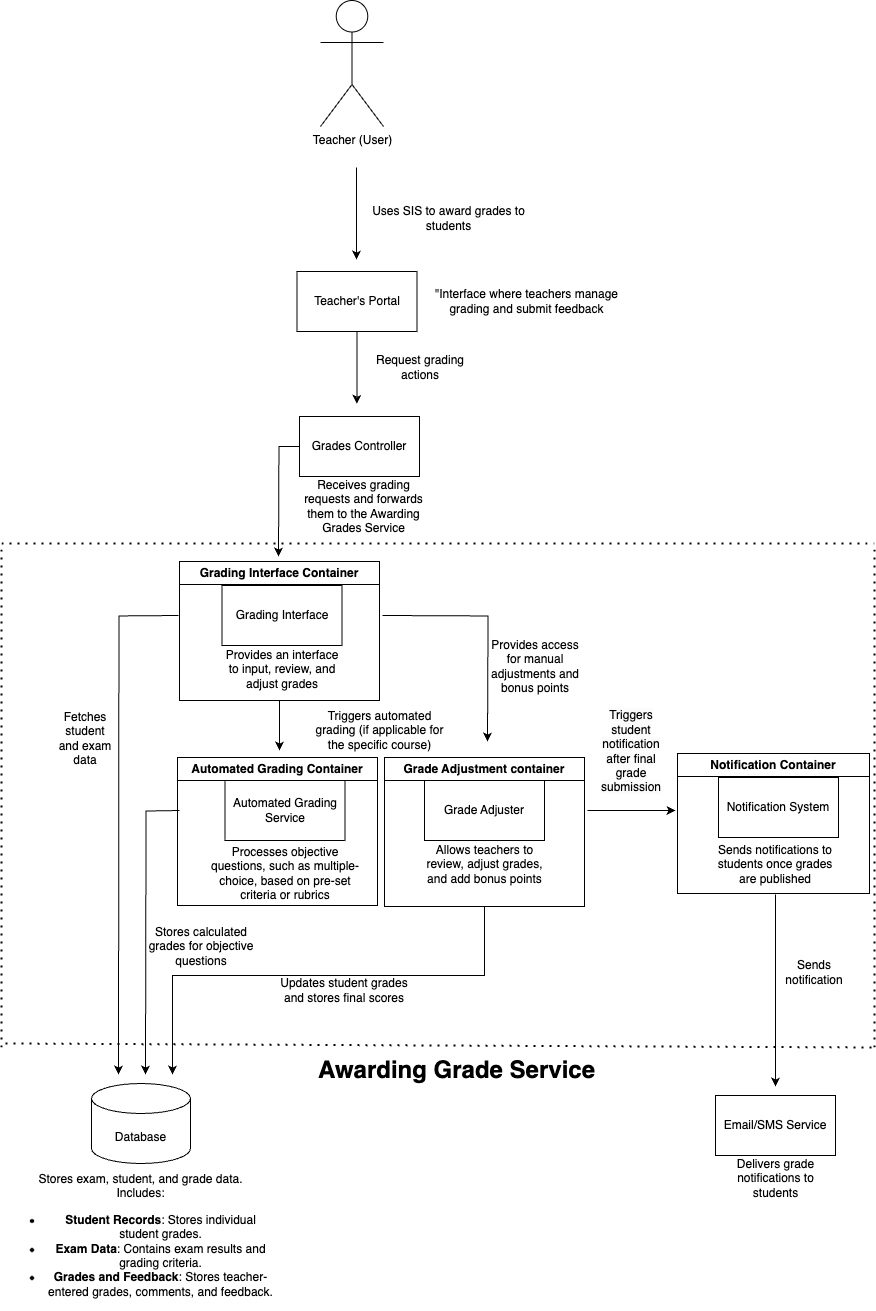

The diagram above was exported from draw.io. Its source (the exported page's mxGraphModel, read from the mxfile embedded in the PNG):
<mxGraphModel dx="2009" dy="1342" grid="0" gridSize="9" guides="1" tooltips="1" connect="1" arrows="1" fold="1" page="1" pageScale="1" pageWidth="2336" pageHeight="1654" background="none" math="0" shadow="0">
  <root>
    <mxCell id="0" />
    <mxCell id="1" parent="0" />
    <mxCell id="dNsUcpJVYosfko1aWvCR-1" value="Teacher (User)" style="shape=umlActor;verticalLabelPosition=bottom;verticalAlign=top;html=1;outlineConnect=0;" vertex="1" parent="1">
      <mxGeometry x="468" y="18" width="63" height="126" as="geometry" />
    </mxCell>
    <mxCell id="h4eYdAxCIHXkj4obThXR-4" style="edgeStyle=orthogonalEdgeStyle;rounded=0;orthogonalLoop=1;jettySize=auto;html=1;" edge="1" parent="1">
      <mxGeometry relative="1" as="geometry">
        <mxPoint x="266" y="1092" as="targetPoint" />
        <mxPoint x="326" y="633" as="sourcePoint" />
      </mxGeometry>
    </mxCell>
    <mxCell id="h4eYdAxCIHXkj4obThXR-38" style="edgeStyle=orthogonalEdgeStyle;rounded=0;orthogonalLoop=1;jettySize=auto;html=1;" edge="1" parent="1">
      <mxGeometry relative="1" as="geometry">
        <mxPoint x="635" y="759" as="targetPoint" />
        <mxPoint x="530" y="633" as="sourcePoint" />
      </mxGeometry>
    </mxCell>
    <mxCell id="Z9pKAEKTCMcdNoehat_x-1" value="Grading Interface" style="rounded=0;whiteSpace=wrap;html=1;" vertex="1" parent="1">
      <mxGeometry x="369.5" y="603" width="120" height="60" as="geometry" />
    </mxCell>
    <mxCell id="R0rA3ge6UaGDm9Fl58cG-1" value="Provides an interface to input, review, and adjust grades" style="text;html=1;align=center;verticalAlign=middle;whiteSpace=wrap;rounded=0;" vertex="1" parent="1">
      <mxGeometry x="366.5" y="672" width="126" height="30" as="geometry" />
    </mxCell>
    <mxCell id="R0rA3ge6UaGDm9Fl58cG-2" value="Database" style="shape=cylinder3;whiteSpace=wrap;html=1;boundedLbl=1;backgroundOutline=1;size=15;" vertex="1" parent="1">
      <mxGeometry x="239" y="1101" width="99" height="80" as="geometry" />
    </mxCell>
    <mxCell id="h4eYdAxCIHXkj4obThXR-11" style="edgeStyle=orthogonalEdgeStyle;rounded=0;orthogonalLoop=1;jettySize=auto;html=1;" edge="1" parent="1">
      <mxGeometry relative="1" as="geometry">
        <mxPoint x="293" y="1092" as="targetPoint" />
        <mxPoint x="327" y="828" as="sourcePoint" />
      </mxGeometry>
    </mxCell>
    <mxCell id="h4eYdAxCIHXkj4obThXR-3" value="Automated Grading Service" style="rounded=0;whiteSpace=wrap;html=1;" vertex="1" parent="1">
      <mxGeometry x="372.5" y="798" width="120" height="60" as="geometry" />
    </mxCell>
    <mxCell id="h4eYdAxCIHXkj4obThXR-42" style="edgeStyle=orthogonalEdgeStyle;rounded=0;orthogonalLoop=1;jettySize=auto;html=1;" edge="1" parent="1">
      <mxGeometry relative="1" as="geometry">
        <mxPoint x="823" y="828" as="targetPoint" />
        <mxPoint x="735" y="828" as="sourcePoint" />
      </mxGeometry>
    </mxCell>
    <mxCell id="h4eYdAxCIHXkj4obThXR-13" value="Grade Adjuster" style="rounded=0;whiteSpace=wrap;html=1;" vertex="1" parent="1">
      <mxGeometry x="572" y="798" width="120" height="60" as="geometry" />
    </mxCell>
    <mxCell id="h4eYdAxCIHXkj4obThXR-17" style="edgeStyle=orthogonalEdgeStyle;rounded=0;orthogonalLoop=1;jettySize=auto;html=1;exitX=0.5;exitY=1;exitDx=0;exitDy=0;" edge="1" parent="1" source="f5M5LB9haovnfIYijJ9v-6">
      <mxGeometry relative="1" as="geometry">
        <mxPoint x="320" y="1092" as="targetPoint" />
        <mxPoint x="632" y="912" as="sourcePoint" />
        <Array as="points">
          <mxPoint x="632" y="993" />
          <mxPoint x="320" y="993" />
        </Array>
      </mxGeometry>
    </mxCell>
    <mxCell id="h4eYdAxCIHXkj4obThXR-16" value="&lt;meta charset=&quot;utf-8&quot;&gt;Allows teachers to review, adjust grades, and add bonus points" style="text;html=1;align=center;verticalAlign=middle;whiteSpace=wrap;rounded=0;" vertex="1" parent="1">
      <mxGeometry x="564.5" y="867" width="135" height="30" as="geometry" />
    </mxCell>
    <mxCell id="h4eYdAxCIHXkj4obThXR-18" value="Processes objective questions, such as multiple-choice, based on pre-set criteria or rubrics" style="text;html=1;align=center;verticalAlign=middle;whiteSpace=wrap;rounded=0;" vertex="1" parent="1">
      <mxGeometry x="351.5" y="876" width="162" height="30" as="geometry" />
    </mxCell>
    <mxCell id="h4eYdAxCIHXkj4obThXR-20" value="Notification System" style="rounded=0;whiteSpace=wrap;html=1;" vertex="1" parent="1">
      <mxGeometry x="866" y="795" width="120" height="60" as="geometry" />
    </mxCell>
    <mxCell id="h4eYdAxCIHXkj4obThXR-22" style="edgeStyle=orthogonalEdgeStyle;rounded=0;orthogonalLoop=1;jettySize=auto;html=1;" edge="1" parent="1">
      <mxGeometry relative="1" as="geometry">
        <mxPoint x="923" y="1104" as="targetPoint" />
        <mxPoint x="923" y="912" as="sourcePoint" />
      </mxGeometry>
    </mxCell>
    <mxCell id="h4eYdAxCIHXkj4obThXR-21" value="Sends notifications to students once grades are published" style="text;html=1;align=center;verticalAlign=middle;whiteSpace=wrap;rounded=0;" vertex="1" parent="1">
      <mxGeometry x="860" y="867" width="126" height="30" as="geometry" />
    </mxCell>
    <mxCell id="h4eYdAxCIHXkj4obThXR-24" value="Email/SMS Service" style="rounded=0;whiteSpace=wrap;html=1;" vertex="1" parent="1">
      <mxGeometry x="863" y="1113" width="120" height="60" as="geometry" />
    </mxCell>
    <mxCell id="h4eYdAxCIHXkj4obThXR-25" value="Delivers grade notifications to students" style="text;html=1;align=center;verticalAlign=middle;whiteSpace=wrap;rounded=0;" vertex="1" parent="1">
      <mxGeometry x="864.5" y="1181" width="117" height="30" as="geometry" />
    </mxCell>
    <mxCell id="h4eYdAxCIHXkj4obThXR-27" value="Stores exam, student, and grade data.&lt;div&gt;Includes:&lt;ul&gt;&lt;li&gt;&lt;strong&gt;Student Records&lt;/strong&gt;: Stores individual student grades.&lt;/li&gt;&lt;li&gt;&lt;strong&gt;Exam Data&lt;/strong&gt;: Contains exam results and grading criteria.&lt;/li&gt;&lt;li&gt;&lt;strong&gt;Grades and Feedback&lt;/strong&gt;: Stores teacher-entered grades, comments, and feedback.&lt;/li&gt;&lt;/ul&gt;&lt;/div&gt;" style="text;html=1;align=center;verticalAlign=middle;whiteSpace=wrap;rounded=0;" vertex="1" parent="1">
      <mxGeometry x="151.25" y="1200" width="274.5" height="117" as="geometry" />
    </mxCell>
    <mxCell id="h4eYdAxCIHXkj4obThXR-28" value="" style="endArrow=classic;html=1;rounded=0;" edge="1" parent="1">
      <mxGeometry width="50" height="50" relative="1" as="geometry">
        <mxPoint x="504" y="185" as="sourcePoint" />
        <mxPoint x="504" y="277" as="targetPoint" />
      </mxGeometry>
    </mxCell>
    <mxCell id="h4eYdAxCIHXkj4obThXR-29" value="Uses SIS to award grades to students" style="text;html=1;align=center;verticalAlign=middle;whiteSpace=wrap;rounded=0;" vertex="1" parent="1">
      <mxGeometry x="511" y="221" width="171" height="30" as="geometry" />
    </mxCell>
    <mxCell id="h4eYdAxCIHXkj4obThXR-32" value="Fetches student and exam data" style="text;html=1;align=center;verticalAlign=middle;whiteSpace=wrap;rounded=0;" vertex="1" parent="1">
      <mxGeometry x="203" y="741" width="60" height="30" as="geometry" />
    </mxCell>
    <mxCell id="h4eYdAxCIHXkj4obThXR-34" value="Triggers automated grading (if applicable for the specific course)" style="text;html=1;align=center;verticalAlign=middle;whiteSpace=wrap;rounded=0;" vertex="1" parent="1">
      <mxGeometry x="459" y="733" width="137.25" height="30" as="geometry" />
    </mxCell>
    <mxCell id="h4eYdAxCIHXkj4obThXR-35" value="Stores calculated grades for objective questions" style="text;html=1;align=center;verticalAlign=middle;whiteSpace=wrap;rounded=0;" vertex="1" parent="1">
      <mxGeometry x="292" y="949" width="114" height="30" as="geometry" />
    </mxCell>
    <mxCell id="h4eYdAxCIHXkj4obThXR-39" value="Provides access for manual adjustments and bonus points" style="text;html=1;align=center;verticalAlign=middle;whiteSpace=wrap;rounded=0;" vertex="1" parent="1">
      <mxGeometry x="632" y="669" width="102" height="30" as="geometry" />
    </mxCell>
    <mxCell id="h4eYdAxCIHXkj4obThXR-40" value="Updates student grades and stores final scores" style="text;html=1;align=center;verticalAlign=middle;whiteSpace=wrap;rounded=0;" vertex="1" parent="1">
      <mxGeometry x="419" y="993" width="145.5" height="30" as="geometry" />
    </mxCell>
    <mxCell id="h4eYdAxCIHXkj4obThXR-44" value="Sends notification" style="text;html=1;align=center;verticalAlign=middle;whiteSpace=wrap;rounded=0;" vertex="1" parent="1">
      <mxGeometry x="932" y="975" width="60" height="30" as="geometry" />
    </mxCell>
    <mxCell id="h4eYdAxCIHXkj4obThXR-46" value="" style="endArrow=none;dashed=1;html=1;dashPattern=1 3;strokeWidth=2;rounded=0;" edge="1" parent="1">
      <mxGeometry width="50" height="50" relative="1" as="geometry">
        <mxPoint x="149" y="561" as="sourcePoint" />
        <mxPoint x="1022" y="561" as="targetPoint" />
      </mxGeometry>
    </mxCell>
    <mxCell id="h4eYdAxCIHXkj4obThXR-47" value="" style="endArrow=none;dashed=1;html=1;dashPattern=1 3;strokeWidth=2;rounded=0;" edge="1" parent="1">
      <mxGeometry width="50" height="50" relative="1" as="geometry">
        <mxPoint x="149" y="1065" as="sourcePoint" />
        <mxPoint x="149" y="561" as="targetPoint" />
      </mxGeometry>
    </mxCell>
    <mxCell id="h4eYdAxCIHXkj4obThXR-48" value="" style="endArrow=none;dashed=1;html=1;dashPattern=1 3;strokeWidth=2;rounded=0;" edge="1" parent="1">
      <mxGeometry width="50" height="50" relative="1" as="geometry">
        <mxPoint x="1022" y="1065" as="sourcePoint" />
        <mxPoint x="1022" y="561" as="targetPoint" />
      </mxGeometry>
    </mxCell>
    <mxCell id="h4eYdAxCIHXkj4obThXR-49" value="" style="endArrow=none;dashed=1;html=1;dashPattern=1 3;strokeWidth=2;rounded=0;" edge="1" parent="1">
      <mxGeometry width="50" height="50" relative="1" as="geometry">
        <mxPoint x="153" y="1061" as="sourcePoint" />
        <mxPoint x="1022" y="1065" as="targetPoint" />
      </mxGeometry>
    </mxCell>
    <mxCell id="h4eYdAxCIHXkj4obThXR-50" value="&lt;h1 style=&quot;margin-top: 0px;&quot;&gt;Awarding Grade Service&lt;/h1&gt;" style="text;html=1;whiteSpace=wrap;overflow=hidden;rounded=0;" vertex="1" parent="1">
      <mxGeometry x="464" y="1067" width="307" height="36" as="geometry" />
    </mxCell>
    <mxCell id="i9xYdcwsyUdh8m7RWJb--2" style="edgeStyle=orthogonalEdgeStyle;rounded=0;orthogonalLoop=1;jettySize=auto;html=1;" edge="1" parent="1" source="i9xYdcwsyUdh8m7RWJb--1">
      <mxGeometry relative="1" as="geometry">
        <mxPoint x="504.5" y="421.33333333333326" as="targetPoint" />
      </mxGeometry>
    </mxCell>
    <mxCell id="i9xYdcwsyUdh8m7RWJb--1" value="Teacher's Portal" style="rounded=0;whiteSpace=wrap;html=1;" vertex="1" parent="1">
      <mxGeometry x="444.5" y="289" width="120" height="60" as="geometry" />
    </mxCell>
    <mxCell id="i9xYdcwsyUdh8m7RWJb--5" style="edgeStyle=orthogonalEdgeStyle;rounded=0;orthogonalLoop=1;jettySize=auto;html=1;" edge="1" parent="1" source="i9xYdcwsyUdh8m7RWJb--4">
      <mxGeometry relative="1" as="geometry">
        <mxPoint x="426" y="574" as="targetPoint" />
      </mxGeometry>
    </mxCell>
    <mxCell id="i9xYdcwsyUdh8m7RWJb--4" value="Grades Controller" style="rounded=0;whiteSpace=wrap;html=1;" vertex="1" parent="1">
      <mxGeometry x="447" y="434" width="120" height="60" as="geometry" />
    </mxCell>
    <mxCell id="i9xYdcwsyUdh8m7RWJb--6" value="Request grading actions" style="text;html=1;align=center;verticalAlign=middle;whiteSpace=wrap;rounded=0;" vertex="1" parent="1">
      <mxGeometry x="511" y="370" width="114" height="30" as="geometry" />
    </mxCell>
    <mxCell id="i9xYdcwsyUdh8m7RWJb--7" value="Receives grading requests and forwards them to the Awarding Grades Service" style="text;html=1;align=center;verticalAlign=middle;whiteSpace=wrap;rounded=0;" vertex="1" parent="1">
      <mxGeometry x="442" y="509" width="139" height="30" as="geometry" />
    </mxCell>
    <mxCell id="i9xYdcwsyUdh8m7RWJb--8" value="&quot;Interface where teachers manage grading and submit feedback" style="text;html=1;align=center;verticalAlign=middle;whiteSpace=wrap;rounded=0;" vertex="1" parent="1">
      <mxGeometry x="569" y="304" width="211" height="30" as="geometry" />
    </mxCell>
    <mxCell id="f5M5LB9haovnfIYijJ9v-4" style="edgeStyle=orthogonalEdgeStyle;rounded=0;orthogonalLoop=1;jettySize=auto;html=1;" edge="1" parent="1" source="f5M5LB9haovnfIYijJ9v-1">
      <mxGeometry relative="1" as="geometry">
        <mxPoint x="427" y="768" as="targetPoint" />
      </mxGeometry>
    </mxCell>
    <mxCell id="f5M5LB9haovnfIYijJ9v-1" value="Grading Interface Container" style="swimlane;whiteSpace=wrap;html=1;" vertex="1" parent="1">
      <mxGeometry x="327" y="579" width="200" height="139" as="geometry" />
    </mxCell>
    <mxCell id="f5M5LB9haovnfIYijJ9v-5" value="Automated Grading Container" style="swimlane;whiteSpace=wrap;html=1;" vertex="1" parent="1">
      <mxGeometry x="325" y="775" width="200" height="148" as="geometry" />
    </mxCell>
    <mxCell id="f5M5LB9haovnfIYijJ9v-6" value="Grade Adjustment container" style="swimlane;whiteSpace=wrap;html=1;" vertex="1" parent="1">
      <mxGeometry x="532" y="775" width="200" height="149" as="geometry" />
    </mxCell>
    <mxCell id="f5M5LB9haovnfIYijJ9v-7" value="Notification Container" style="swimlane;whiteSpace=wrap;html=1;" vertex="1" parent="1">
      <mxGeometry x="825" y="771" width="192" height="140" as="geometry" />
    </mxCell>
    <mxCell id="f5M5LB9haovnfIYijJ9v-12" value="&lt;meta charset=&quot;utf-8&quot;&gt;&lt;span style=&quot;color: rgb(0, 0, 0); font-family: Helvetica; font-size: 12px; font-style: normal; font-variant-ligatures: normal; font-variant-caps: normal; font-weight: 400; letter-spacing: normal; orphans: 2; text-align: center; text-indent: 0px; text-transform: none; widows: 2; word-spacing: 0px; -webkit-text-stroke-width: 0px; white-space: normal; background-color: rgb(251, 251, 251); text-decoration-thickness: initial; text-decoration-style: initial; text-decoration-color: initial; display: inline !important; float: none;&quot;&gt;Triggers student notification after final grade submission&lt;/span&gt;" style="text;html=1;align=center;verticalAlign=middle;whiteSpace=wrap;rounded=0;" vertex="1" parent="1">
      <mxGeometry x="749" y="714" width="60" height="109" as="geometry" />
    </mxCell>
  </root>
</mxGraphModel>